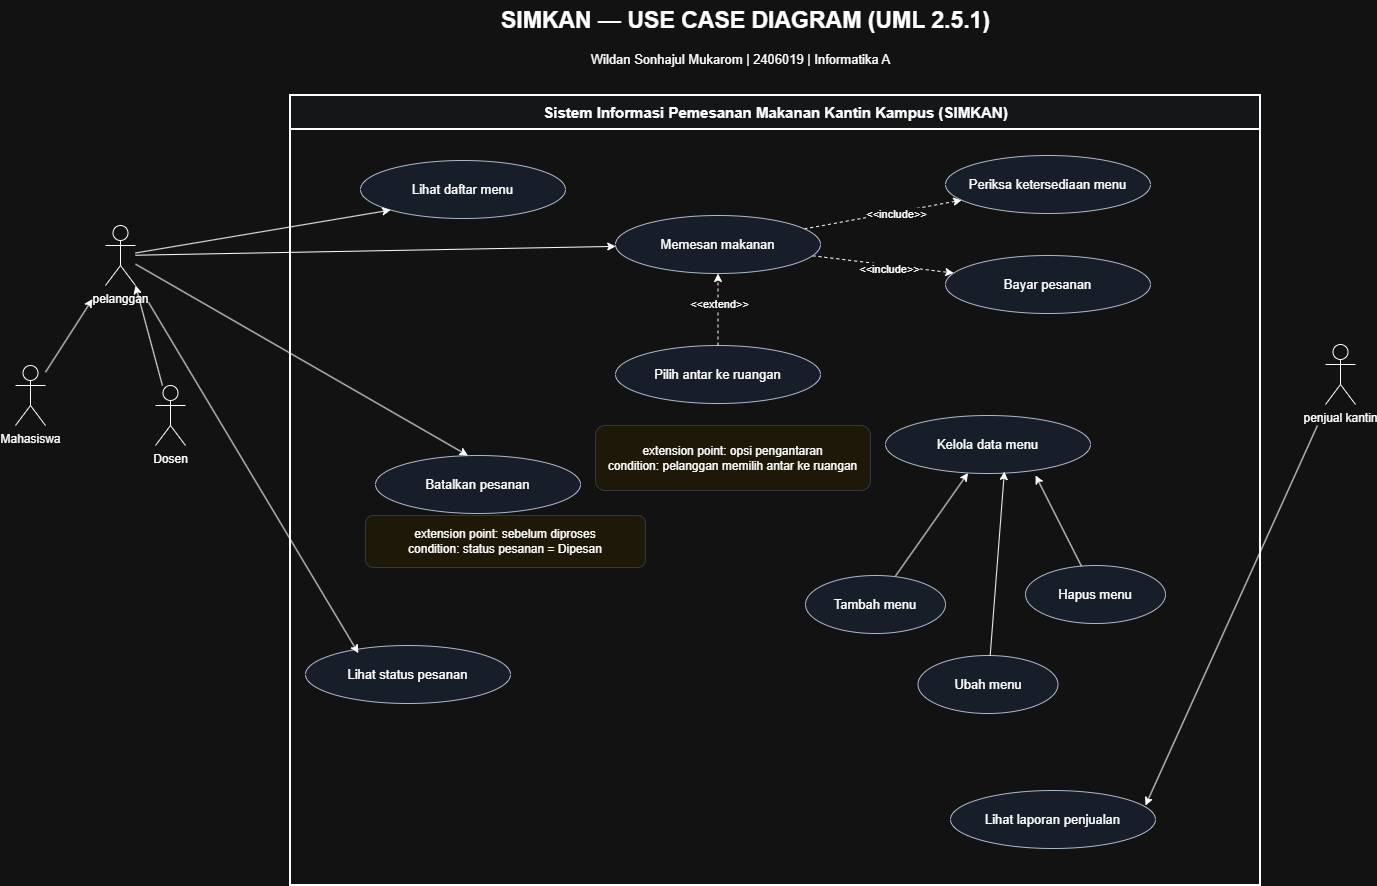

The diagram above was exported from draw.io. Its source (the exported page's mxGraphModel, read from the mxfile embedded in the PNG):
<mxGraphModel dx="1246" dy="836" grid="1" gridSize="10" guides="1" tooltips="1" connect="1" arrows="1" fold="1" page="1" pageScale="1" pageWidth="1500" pageHeight="1050" math="0" shadow="0">
  <root>
    <mxCell id="0" />
    <mxCell id="1" parent="0" />
    <mxCell id="title" parent="1" style="text;html=1;fontSize=23;fontStyle=1;align=center;" value="SIMKAN — USE CASE DIAGRAM (UML 2.5.1)" vertex="1">
      <mxGeometry height="45" width="740" x="380" y="15" as="geometry" />
    </mxCell>
    <mxCell id="id" parent="1" style="text;html=1;fontSize=13;align=center;" value="Wildan Sonhajul Mukarom | 2406019 | Informatika A" vertex="1">
      <mxGeometry height="30" width="750" x="370" y="60" as="geometry" />
    </mxCell>
    <mxCell id="boundary" parent="1" style="swimlane;startSize=34;html=1;rounded=0;strokeWidth=2;fillColor=#F9FAFB;fontSize=15;" value="Sistem Informasi Pemesanan Makanan Kantin Kampus (SIMKAN)" vertex="1">
      <mxGeometry height="790" width="970" x="295" y="110" as="geometry" />
    </mxCell>
    <mxCell id="note2" parent="boundary" style="rounded=1;whiteSpace=wrap;html=1;strokeColor=#D0D5DD;fillColor=#FFF8E6;fontSize=12;" value="extension point: sebelum diproses&lt;br&gt;condition: status pesanan = Dipesan" vertex="1">
      <mxGeometry height="52" width="280" x="75" y="420" as="geometry" />
    </mxCell>
    <mxCell id="status" parent="boundary" style="ellipse;whiteSpace=wrap;html=1;fontSize=13;strokeColor=#344054;fillColor=#EAF2FF;" value="Lihat status pesanan" vertex="1">
      <mxGeometry height="58" width="205" x="15" y="550" as="geometry" />
    </mxCell>
    <mxCell id="1VIGjP19T_pbW7zFrpy3-22" edge="1" parent="boundary" source="tambah" style="rounded=0;orthogonalLoop=1;jettySize=auto;html=1;defaultLabelBackgroundColor=page;" target="kelola">
      <mxGeometry relative="1" as="geometry" />
    </mxCell>
    <mxCell id="tambah" parent="boundary" style="ellipse;whiteSpace=wrap;html=1;fontSize=13;strokeColor=#344054;fillColor=#EAF2FF;" value="Tambah menu" vertex="1">
      <mxGeometry height="58" width="140" x="515" y="480" as="geometry" />
    </mxCell>
    <mxCell id="kelola" parent="boundary" style="ellipse;whiteSpace=wrap;html=1;fontSize=13;strokeColor=#344054;fillColor=#EAF2FF;" value="Kelola data menu" vertex="1">
      <mxGeometry height="58" width="205" x="595" y="320" as="geometry" />
    </mxCell>
    <mxCell id="ubah" parent="boundary" style="ellipse;whiteSpace=wrap;html=1;fontSize=13;strokeColor=#344054;fillColor=#EAF2FF;" value="Ubah menu" vertex="1">
      <mxGeometry height="58" width="140" x="627.5" y="560" as="geometry" />
    </mxCell>
    <mxCell id="hapus" parent="boundary" style="ellipse;whiteSpace=wrap;html=1;fontSize=13;strokeColor=#344054;fillColor=#EAF2FF;" value="Hapus menu" vertex="1">
      <mxGeometry height="58" width="140" x="735" y="470" as="geometry" />
    </mxCell>
    <mxCell id="1VIGjP19T_pbW7zFrpy3-23" edge="1" parent="boundary" source="hapus" style="rounded=0;orthogonalLoop=1;jettySize=auto;html=1;entryX=0.732;entryY=1.034;entryDx=0;entryDy=0;entryPerimeter=0;defaultLabelBackgroundColor=page;" target="kelola">
      <mxGeometry relative="1" as="geometry" />
    </mxCell>
    <mxCell id="1VIGjP19T_pbW7zFrpy3-24" edge="1" parent="boundary" source="ubah" style="rounded=0;orthogonalLoop=1;jettySize=auto;html=1;entryX=0.58;entryY=0.966;entryDx=0;entryDy=0;entryPerimeter=0;defaultLabelBackgroundColor=page;" target="kelola">
      <mxGeometry relative="1" as="geometry" />
    </mxCell>
    <mxCell id="antar" parent="boundary" style="ellipse;whiteSpace=wrap;html=1;fontSize=13;strokeColor=#344054;fillColor=#EAF2FF;" value="Pilih antar ke ruangan" vertex="1">
      <mxGeometry height="58" width="205" x="325" y="250" as="geometry" />
    </mxCell>
    <mxCell id="lihat" parent="1" style="ellipse;whiteSpace=wrap;html=1;fontSize=13;strokeColor=#344054;fillColor=#EAF2FF;" value="Lihat daftar menu" vertex="1">
      <mxGeometry height="58" width="205" x="365" y="175" as="geometry" />
    </mxCell>
    <mxCell id="1VIGjP19T_pbW7zFrpy3-28" edge="1" parent="1" source="pesan" style="rounded=0;orthogonalLoop=1;jettySize=auto;html=1;defaultLabelBackgroundColor=page;dashed=1;" target="cek">
      <mxGeometry relative="1" as="geometry" />
    </mxCell>
    <mxCell id="1VIGjP19T_pbW7zFrpy3-29" connectable="0" parent="1VIGjP19T_pbW7zFrpy3-28" style="edgeLabel;html=1;align=center;verticalAlign=middle;resizable=0;points=[];inheritText=1;defaultLabelBackgroundColor=page;" value="&amp;lt;&amp;lt;include&amp;gt;&amp;gt;" vertex="1">
      <mxGeometry relative="1" x="0.1654" y="-2" as="geometry">
        <mxPoint as="offset" />
      </mxGeometry>
    </mxCell>
    <mxCell id="1VIGjP19T_pbW7zFrpy3-31" edge="1" parent="1" source="pesan" style="rounded=0;orthogonalLoop=1;jettySize=auto;html=1;defaultLabelBackgroundColor=page;dashed=1;" target="bayar">
      <mxGeometry relative="1" as="geometry" />
    </mxCell>
    <mxCell id="1VIGjP19T_pbW7zFrpy3-32" connectable="0" parent="1VIGjP19T_pbW7zFrpy3-31" style="edgeLabel;html=1;align=center;verticalAlign=middle;resizable=0;points=[];inheritText=1;defaultLabelBackgroundColor=page;" value="&amp;lt;&amp;lt;include&amp;gt;&amp;gt;" vertex="1">
      <mxGeometry relative="1" x="0.0976" y="-4" as="geometry">
        <mxPoint as="offset" />
      </mxGeometry>
    </mxCell>
    <mxCell id="pesan" parent="1" style="ellipse;whiteSpace=wrap;html=1;fontSize=13;strokeColor=#344054;fillColor=#EAF2FF;" value="Memesan makanan" vertex="1">
      <mxGeometry height="58" width="205" x="620" y="230" as="geometry" />
    </mxCell>
    <mxCell id="cek" parent="1" style="ellipse;whiteSpace=wrap;html=1;fontSize=13;strokeColor=#344054;fillColor=#EAF2FF;" value="Periksa ketersediaan menu" vertex="1">
      <mxGeometry height="58" width="205" x="950" y="170" as="geometry" />
    </mxCell>
    <mxCell id="bayar" parent="1" style="ellipse;whiteSpace=wrap;html=1;fontSize=13;strokeColor=#344054;fillColor=#EAF2FF;" value="Bayar pesanan" vertex="1">
      <mxGeometry height="58" width="205" x="950" y="270" as="geometry" />
    </mxCell>
    <mxCell id="1VIGjP19T_pbW7zFrpy3-33" edge="1" parent="1" source="antar" style="rounded=0;orthogonalLoop=1;jettySize=auto;html=1;entryX=0.5;entryY=1;entryDx=0;entryDy=0;defaultLabelBackgroundColor=page;dashed=1;" target="pesan">
      <mxGeometry relative="1" as="geometry" />
    </mxCell>
    <mxCell id="1VIGjP19T_pbW7zFrpy3-34" connectable="0" parent="1VIGjP19T_pbW7zFrpy3-33" style="edgeLabel;html=1;align=center;verticalAlign=middle;resizable=0;points=[];inheritText=1;defaultLabelBackgroundColor=page;" value="&amp;lt;&amp;lt;extend&amp;gt;&amp;gt;" vertex="1">
      <mxGeometry relative="1" x="0.1667" as="geometry">
        <mxPoint x="1" as="offset" />
      </mxGeometry>
    </mxCell>
    <mxCell id="batal" parent="1" style="ellipse;whiteSpace=wrap;html=1;fontSize=13;strokeColor=#344054;fillColor=#EAF2FF;" value="Batalkan pesanan" vertex="1">
      <mxGeometry height="58" width="205" x="380" y="470" as="geometry" />
    </mxCell>
    <mxCell id="laporan" parent="1" style="ellipse;whiteSpace=wrap;html=1;fontSize=13;strokeColor=#344054;fillColor=#EAF2FF;" value="Lihat laporan penjualan" vertex="1">
      <mxGeometry height="58" width="205" x="955" y="805" as="geometry" />
    </mxCell>
    <mxCell id="note" parent="1" style="rounded=1;whiteSpace=wrap;html=1;strokeColor=#D0D5DD;fillColor=#FFF8E6;fontSize=12;" value="extension point: opsi pengantaran&lt;br&gt;condition: pelanggan memilih antar ke ruangan" vertex="1">
      <mxGeometry height="65" width="275" x="600" y="440" as="geometry" />
    </mxCell>
    <mxCell id="1VIGjP19T_pbW7zFrpy3-16" edge="1" parent="1" source="1VIGjP19T_pbW7zFrpy3-2" style="rounded=0;orthogonalLoop=1;jettySize=auto;html=1;defaultLabelBackgroundColor=page;" target="pesan">
      <mxGeometry relative="1" as="geometry" />
    </mxCell>
    <mxCell id="1VIGjP19T_pbW7zFrpy3-17" edge="1" parent="1" source="1VIGjP19T_pbW7zFrpy3-2" style="rounded=0;orthogonalLoop=1;jettySize=auto;html=1;entryX=0;entryY=1;entryDx=0;entryDy=0;defaultLabelBackgroundColor=page;" target="lihat">
      <mxGeometry relative="1" as="geometry" />
    </mxCell>
    <mxCell id="1VIGjP19T_pbW7zFrpy3-2" parent="1" style="shape=umlActor;verticalLabelPosition=bottom;verticalAlign=top;html=1;labelPerimeter=1;" value="pelanggan" vertex="1">
      <mxGeometry height="60" width="30" x="110" y="240" as="geometry" />
    </mxCell>
    <mxCell id="1VIGjP19T_pbW7zFrpy3-10" edge="1" parent="1" source="1VIGjP19T_pbW7zFrpy3-3" style="rounded=0;orthogonalLoop=1;jettySize=auto;html=1;defaultLabelBackgroundColor=page;" target="1VIGjP19T_pbW7zFrpy3-2">
      <mxGeometry relative="1" as="geometry" />
    </mxCell>
    <mxCell id="1VIGjP19T_pbW7zFrpy3-3" parent="1" style="shape=umlActor;verticalLabelPosition=bottom;verticalAlign=top;html=1;labelPerimeter=1;" value="Mahasiswa" vertex="1">
      <mxGeometry height="60" width="30" x="20" y="380" as="geometry" />
    </mxCell>
    <mxCell id="1VIGjP19T_pbW7zFrpy3-4" parent="1" style="shape=umlActor;verticalLabelPosition=bottom;verticalAlign=top;html=1;labelPerimeter=1;" value="Dosen" vertex="1">
      <mxGeometry height="60" width="30" x="160" y="400" as="geometry" />
    </mxCell>
    <mxCell id="1VIGjP19T_pbW7zFrpy3-9" edge="1" parent="1" source="1VIGjP19T_pbW7zFrpy3-4" style="rounded=0;orthogonalLoop=1;jettySize=auto;html=1;entryX=1;entryY=1;entryDx=0;entryDy=0;entryPerimeter=0;defaultLabelBackgroundColor=page;" target="1VIGjP19T_pbW7zFrpy3-2">
      <mxGeometry relative="1" as="geometry" />
    </mxCell>
    <mxCell id="1VIGjP19T_pbW7zFrpy3-14" edge="1" parent="1" source="1VIGjP19T_pbW7zFrpy3-2" style="rounded=0;orthogonalLoop=1;jettySize=auto;html=1;entryX=0.451;entryY=0.001;entryDx=0;entryDy=0;entryPerimeter=0;defaultLabelBackgroundColor=page;" target="batal">
      <mxGeometry relative="1" x="0.1109" as="geometry">
        <Array as="points" />
      </mxGeometry>
    </mxCell>
    <mxCell id="1VIGjP19T_pbW7zFrpy3-15" edge="1" parent="1" source="1VIGjP19T_pbW7zFrpy3-2" style="rounded=0;orthogonalLoop=1;jettySize=auto;html=1;entryX=0.258;entryY=0.132;entryDx=0;entryDy=0;entryPerimeter=0;defaultLabelBackgroundColor=page;" target="status">
      <mxGeometry relative="1" as="geometry" />
    </mxCell>
    <mxCell id="1VIGjP19T_pbW7zFrpy3-21" parent="1" style="shape=umlActor;verticalLabelPosition=bottom;verticalAlign=top;html=1;labelPerimeter=1;" value="penjual kantin" vertex="1">
      <mxGeometry height="60" width="30" x="1330" y="359" as="geometry" />
    </mxCell>
    <mxCell id="1VIGjP19T_pbW7zFrpy3-25" edge="1" parent="1" source="1VIGjP19T_pbW7zFrpy3-21" style="rounded=0;orthogonalLoop=1;jettySize=auto;html=1;entryX=0.951;entryY=0.259;entryDx=0;entryDy=0;entryPerimeter=0;defaultLabelBackgroundColor=page;" target="laporan">
      <mxGeometry relative="1" as="geometry" />
    </mxCell>
  </root>
</mxGraphModel>